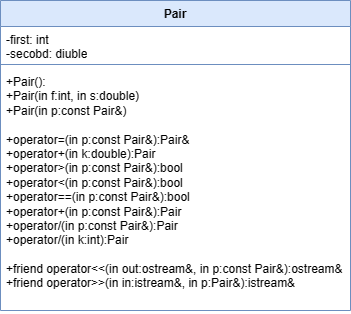

The diagram above was exported from draw.io. Its source (the exported page's mxGraphModel, read from the mxfile embedded in the PNG):
<mxGraphModel dx="1434" dy="788" grid="1" gridSize="10" guides="1" tooltips="1" connect="1" arrows="1" fold="1" page="1" pageScale="1" pageWidth="827" pageHeight="1169" math="0" shadow="0">
  <root>
    <mxCell id="0" />
    <mxCell id="1" parent="0" />
    <mxCell id="hfVvVhjZTvi67dY1Cx5E-1" value="Pair" style="swimlane;fontStyle=1;align=center;verticalAlign=top;childLayout=stackLayout;horizontal=1;startSize=26;horizontalStack=0;resizeParent=1;resizeParentMax=0;resizeLast=0;collapsible=1;marginBottom=0;whiteSpace=wrap;html=1;fillColor=#dae8fc;strokeColor=#6c8ebf;" vertex="1" parent="1">
      <mxGeometry x="280" y="120" width="350" height="310" as="geometry" />
    </mxCell>
    <mxCell id="hfVvVhjZTvi67dY1Cx5E-2" value="-first: int&lt;br&gt;-secobd: diuble" style="text;strokeColor=none;fillColor=none;align=left;verticalAlign=top;spacingLeft=4;spacingRight=4;overflow=hidden;rotatable=0;points=[[0,0.5],[1,0.5]];portConstraint=eastwest;whiteSpace=wrap;html=1;" vertex="1" parent="hfVvVhjZTvi67dY1Cx5E-1">
      <mxGeometry y="26" width="350" height="34" as="geometry" />
    </mxCell>
    <mxCell id="hfVvVhjZTvi67dY1Cx5E-3" value="" style="line;strokeWidth=1;fillColor=none;align=left;verticalAlign=middle;spacingTop=-1;spacingLeft=3;spacingRight=3;rotatable=0;labelPosition=right;points=[];portConstraint=eastwest;strokeColor=inherit;" vertex="1" parent="hfVvVhjZTvi67dY1Cx5E-1">
      <mxGeometry y="60" width="350" height="8" as="geometry" />
    </mxCell>
    <mxCell id="hfVvVhjZTvi67dY1Cx5E-4" value="+Pair():&lt;br&gt;+Pair(in f:int, in s:double)&lt;br&gt;+Pair(in p:const Pair&amp;amp;)&lt;br&gt;&lt;br&gt;+operator=(in p:const Pair&amp;amp;):Pair&amp;amp;&lt;br&gt;+operator+(in k:double):Pair&lt;br&gt;+operator&amp;gt;(in p:const Pair&amp;amp;):bool&lt;br&gt;+operator&amp;lt;(in p:const Pair&amp;amp;):bool&lt;br&gt;+operator==(in p:const Pair&amp;amp;):bool&lt;br&gt;+operator+(in p:const Pair&amp;amp;):Pair&lt;br&gt;+operator/(in p:const Pair&amp;amp;):Pair&lt;br&gt;+operator/(in k:int):Pair&lt;br&gt;&lt;br&gt;+friend operator&amp;lt;&amp;lt;(in out:ostream&amp;amp;, in p:const Pair&amp;amp;):ostream&amp;amp;&lt;br&gt;+friend operator&amp;gt;&amp;gt;(in in:istream&amp;amp;, in p:Pair&amp;amp;):istream&amp;amp;" style="text;strokeColor=none;fillColor=none;align=left;verticalAlign=top;spacingLeft=4;spacingRight=4;overflow=hidden;rotatable=0;points=[[0,0.5],[1,0.5]];portConstraint=eastwest;whiteSpace=wrap;html=1;" vertex="1" parent="hfVvVhjZTvi67dY1Cx5E-1">
      <mxGeometry y="68" width="350" height="242" as="geometry" />
    </mxCell>
  </root>
</mxGraphModel>